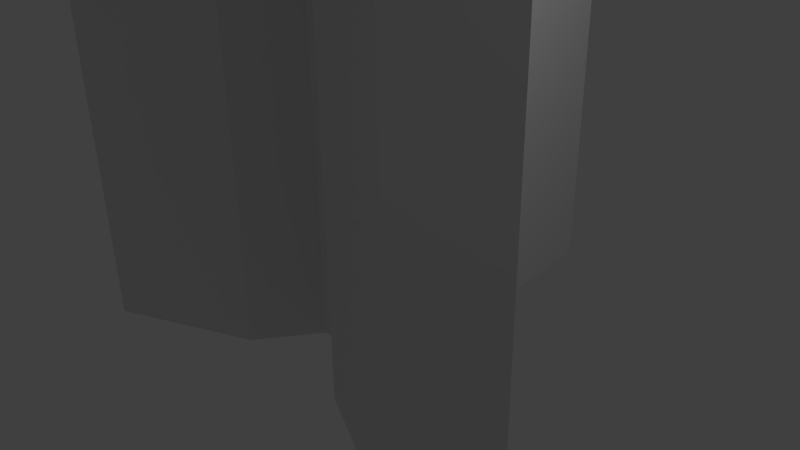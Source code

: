# Source: Tour.blend  (saved by Blender 2.61.0; exported with 4.5.12 LTS)
import bpy
from mathutils import Matrix  # noqa: F401  (used for matrix-valued properties, if any)

bpy.ops.wm.read_factory_settings(use_empty=True)
scene = bpy.context.scene
scene.name = 'Scene'

# ---- collections
col_collection_1 = bpy.data.collections.new('Collection 1'); scene.collection.children.link(col_collection_1)

# ---- materials (node trees are filled in below, after node groups)
mat_material = bpy.data.materials.new('Material')
mat_material.alpha_threshold = 0.0
mat_material.use_transparent_shadow = False
mat_material.roughness = 0.5
mat_material.line_color = (0.0, 0.0, 0.0, 1.0)

# ---- material node trees

# ---- world
world_world = bpy.data.worlds.new('World'); scene.world = world_world
world_world.color = (0.05088, 0.05088, 0.05088)
world_world.use_sun_shadow = False
world_world.sun_shadow_jitter_overblur = 0.0
world_world.cycles.sampling_method = 'MANUAL'
world_world.cycles.sample_map_resolution = 256

# ---- cameras
cam_camera = bpy.data.cameras.new('Camera')
cam_camera.clip_end = 100.0
cam_camera.lens = 35.0
cam_camera.sensor_width = 32.0
cam_camera.sensor_height = 18.0
cam_camera.ortho_scale = 7.314
cam_camera.dof.focus_distance = 0.0
cam_camera.dof.aperture_fstop = 128.0

# ---- lights
light_lamp = bpy.data.lights.new('Lamp', 'POINT')
light_lamp.transmission_factor = 0.0
light_lamp.cutoff_distance = 30.0
light_lamp.energy = 100.0
light_lamp.shadow_buffer_clip_start = 1.001
light_lamp.shadow_soft_size = 1.0
light_lamp.shadow_maximum_resolution = 0.006
light_lamp.use_absolute_resolution = True
light_lamp.cycles.use_multiple_importance_sampling = False

# ---- meshes
me_cube_001 = bpy.data.meshes.new('Cube.001')
me_cube_001.from_pydata([(2.687, -2.243, -1.066), (0.8651, -1.399, -1.066), (1.656, -0.02873, -1.066), (3.298, -1.185, -1.066), (2.687, -2.243, 19.61), (0.8651, -1.399, 19.61), (1.656, -0.02873, 19.61), (3.298, -1.185, 19.61), (0.6844, 0.03632, -1.066), (0.6844, 0.03632, 19.61), (0.3229, -0.5898, -1.066), (0.3229, -0.5898, 19.61), (0.6192, 0.1404, 19.61), (0.6192, 0.1404, -1.066), (0.202, -0.5822, -1.066), (0.202, -0.5822, 19.61), (0.6199, 3.454, -1.066), (0.7997, 1.454, -1.066), (-0.7821, 1.454, -1.066), (-0.6022, 3.454, -1.066), (0.6199, 3.454, 19.61), (0.7997, 1.454, 19.61), (-0.7821, 1.454, 19.61), (-0.6022, 3.454, 19.61), (-0.3526, 0.5804, -1.066), (-0.3526, 0.5804, 19.61), (0.3703, 0.5804, -1.066), (0.3703, 0.5804, 19.61), (-0.4071, 0.4727, 19.61), (-0.4071, 0.4727, -1.066), (0.4273, 0.4727, -1.066), (0.4273, 0.4727, 19.61), (-3.307, -1.211, -1.066), (-1.665, -0.05554, -1.066), (-0.8736, -1.425, -1.066), (-2.696, -2.27, -1.066), (-3.307, -1.211, 19.61), (-1.665, -0.05554, 19.61), (-0.8736, -1.425, 19.61), (-2.696, -2.27, 19.61), (-0.3315, -0.6166, -1.066), (-0.3315, -0.6166, 19.61), (-0.693, 0.009505, -1.066), (-0.693, 0.009505, 19.61), (-0.2118, -0.6129, 19.61), (-0.2118, -0.6129, -1.066), (-0.629, 0.1097, -1.066), (-0.629, 0.1097, 19.61)], [], [(0, 1, 2, 3), (4, 7, 6, 5), (0, 4, 5, 1), (2, 6, 7, 3), (4, 0, 3, 7), (6, 2, 8, 9), (1, 5, 11, 10), (5, 6, 9, 11), (2, 1, 10, 8), (8, 10, 14, 13), (10, 11, 15, 14), (9, 8, 13, 12), (16, 17, 18, 19), (20, 23, 22, 21), (16, 20, 21, 17), (18, 22, 23, 19), (20, 16, 19, 23), (22, 18, 24, 25), (17, 21, 27, 26), (21, 22, 25, 27), (18, 17, 26, 24), (24, 26, 30, 29), (27, 25, 28, 31), (26, 27, 31, 30), (25, 24, 29, 28), (32, 33, 34, 35), (36, 39, 38, 37), (32, 36, 37, 33), (34, 38, 39, 35), (36, 32, 35, 39), (38, 34, 40, 41), (33, 37, 43, 42), (37, 38, 41, 43), (34, 33, 42, 40), (40, 42, 46, 45), (43, 41, 44, 47), (42, 43, 47, 46), (41, 40, 45, 44), (14, 15, 44, 45), (28, 29, 46, 47), (12, 13, 30, 31), (15, 31, 28, 44), (12, 31, 15), (28, 47, 44), (14, 45, 29, 30), (29, 45, 46), (13, 14, 30), (9, 12, 15, 11)])
_uv = me_cube_001.uv_layers.new(name='UVMap')
_uv.uv.foreach_set('vector', [0.8556, 0.9385, 0.7705, 0.9461, 0.7705, 0.8789, 0.8556, 0.8865, 0.3058, 0.8866, 0.3058, 0.9386, 0.2207, 0.9462, 0.2207, 0.879, 0.738, 7.601e-08, 0.738, 0.8789, 0.6526, 0.8789, 0.6526, 2.027e-08, 0.8753, 1.571e-07, 0.8753, 0.8789, 0.7899, 0.8789, 0.7899, 8.108e-08, 0.738, 0.8789, 0.738, 7.601e-08, 0.7899, 8.108e-08, 0.7899, 0.8789, 0.8753, 0.8789, 0.8753, 1.571e-07, 0.9167, 1.622e-07, 0.9167, 0.8789, 0.6526, 2.027e-08, 0.6526, 0.8789, 0.6112, 0.8789, 0.6112, 0.0, 0.2207, 0.879, 0.2207, 0.9462, 0.1836, 0.928, 0.1836, 0.8973, 0.7705, 0.8789, 0.7705, 0.9461, 0.7334, 0.9279, 0.7334, 0.8971, 0.9068, 0.921, 0.8802, 0.9363, 0.8759, 0.9335, 0.9067, 0.9157, 0.945, 1.319e-05, 0.9446, 0.8789, 0.9394, 0.8789, 0.9398, 1.076e-05, 0.9733, 0.8789, 0.9733, 2.027e-08, 0.9785, 5.067e-09, 0.9785, 0.8789, 0.6112, 0.9385, 0.5262, 0.9461, 0.5262, 0.8789, 0.6112, 0.8865, 0.1222, 0.8866, 0.1222, 0.9386, 0.03715, 0.9462, 0.03715, 0.879, 0.1271, 4.384e-05, 0.1268, 0.8789, 0.04139, 0.8789, 0.0417, 1.431e-05, 0.2644, 9.135e-05, 0.2641, 0.879, 0.1787, 0.879, 0.179, 6.18e-05, 0.1268, 0.8789, 0.1271, 4.384e-05, 0.179, 6.18e-05, 0.1787, 0.879, 0.2641, 0.879, 0.2644, 9.135e-05, 0.3058, 0.0001057, 0.3055, 0.879, 0.0417, 1.431e-05, 0.04139, 0.8789, 0.0, 0.8789, 0.0003034, 0.0, 0.03715, 0.879, 0.03715, 0.9462, 6.334e-10, 0.928, 0.0, 0.8973, 0.5262, 0.8789, 0.5262, 0.9461, 0.4891, 0.9279, 0.4891, 0.8971, 0.8802, 0.8789, 0.9068, 0.8943, 0.9067, 0.8994, 0.8759, 0.8817, 0.4792, 0.921, 0.4526, 0.9363, 0.4483, 0.9335, 0.479, 0.9158, 1.0, 4.561e-08, 1.0, 0.8789, 0.9948, 0.8789, 0.9948, 0.0, 0.945, 0.8789, 0.945, 5.067e-09, 0.9501, 0.0, 0.9501, 0.8789, 0.6112, 0.8865, 0.6962, 0.8789, 0.6962, 0.9461, 0.6112, 0.9385, 0.3058, 0.9385, 0.3058, 0.8865, 0.3908, 0.8789, 0.3908, 0.9461, 0.4325, 5.574e-08, 0.4325, 0.8789, 0.3472, 0.8789, 0.3472, 5.574e-08, 0.5698, 2.027e-08, 0.5698, 0.8789, 0.4845, 0.8789, 0.4845, 2.027e-08, 0.4325, 0.8789, 0.4325, 5.574e-08, 0.4845, 2.027e-08, 0.4845, 0.8789, 0.5698, 0.8789, 0.5698, 2.027e-08, 0.6112, 0.0, 0.6112, 0.8789, 0.3472, 5.574e-08, 0.3472, 0.8789, 0.3058, 0.8789, 0.3058, 6.081e-08, 0.3908, 0.9461, 0.3908, 0.8789, 0.4279, 0.8971, 0.4279, 0.9279, 0.6962, 0.9461, 0.6962, 0.8789, 0.7334, 0.8971, 0.7334, 0.9279, 0.8556, 0.9234, 0.8556, 0.8927, 0.86, 0.8903, 0.86, 0.9258, 0.4279, 0.9225, 0.4279, 0.8918, 0.4324, 0.8894, 0.4324, 0.9249, 0.9733, 4.561e-08, 0.9733, 0.8789, 0.9682, 0.8789, 0.9682, 0.0, 0.9167, 0.8789, 0.9171, 0.0, 0.9222, 2.422e-06, 0.9218, 0.8789, 0.9398, 1.076e-05, 0.9394, 0.8789, 0.9218, 0.8789, 0.9222, 2.422e-06, 0.9501, 0.8789, 0.9501, 0.0, 0.9682, 0.0, 0.9682, 0.8789, 0.9785, 0.8789, 0.9785, 5.067e-09, 0.9948, 0.0, 0.9948, 0.8789, 0.4483, 0.8817, 0.479, 0.9158, 0.4483, 0.9335, 0.4324, 0.8894, 0.479, 0.8995, 0.479, 0.9158, 0.4483, 0.8817, 0.4483, 0.9335, 0.4324, 0.9249, 0.4324, 0.8894, 0.8759, 0.9335, 0.86, 0.9258, 0.8759, 0.8817, 0.9067, 0.8994, 0.8759, 0.8817, 0.86, 0.9258, 0.86, 0.8903, 0.9067, 0.9157, 0.8759, 0.9335, 0.9067, 0.8994, 0.4792, 0.8943, 0.479, 0.8995, 0.4483, 0.8817, 0.4526, 0.8789])
me_cube_001.materials.append(mat_material)
me_cube_001.use_remesh_preserve_volume = False
me_cube_001.use_remesh_preserve_attributes = False
me_cube_001.use_mirror_vertex_groups = False
me_cube_001.update()

# ---- objects
ob_cube_001 = bpy.data.objects.new('Cube.001', me_cube_001)
ob_lamp = bpy.data.objects.new('Lamp', light_lamp)
ob_camera = bpy.data.objects.new('Camera', cam_camera)

# ---- transforms, parenting, visibility, modifiers, constraints
ob_cube_001.location = (-1.554e-05, 7.1e-05, 0.0)
ob_cube_001.rotation_euler = (0.0, 0.0, -2.094)
ob_cube_001.lock_rotations_4d = False
ob_cube_001.empty_display_type = 'ARROWS'
ob_cube_001.lineart.crease_threshold = 0.0
ob_lamp.location = (4.076, 1.005, 5.904)
ob_lamp.rotation_euler = (0.6503, 0.05522, 1.866)
ob_lamp.lock_rotations_4d = False
ob_lamp.empty_display_type = 'ARROWS'
ob_lamp.color = (0.0, 0.0, 0.0, 0.0)
ob_lamp.lineart.crease_threshold = 0.0
ob_camera.location = (7.481, -6.508, 5.344)
ob_camera.rotation_euler = (1.109, 0.01082, 0.8149)
ob_camera.lock_rotations_4d = False
ob_camera.empty_display_type = 'ARROWS'
ob_camera.color = (0.0, 0.0, 0.0, 0.0)
ob_camera.display_type = 'WIRE'
ob_camera.lineart.crease_threshold = 0.0

# ---- collection membership
col_collection_1.objects.link(ob_cube_001)
col_collection_1.objects.link(ob_lamp)
col_collection_1.objects.link(ob_camera)

# ---- scene / render settings (as saved in the file)
scene.camera = ob_camera
scene.frame_start = 1; scene.frame_end = 250; scene.frame_set(1)
scene.render.engine = 'BLENDER_EEVEE_NEXT'
scene.render.image_settings.color_mode = 'RGB'
scene.render.image_settings.compression = 90
scene.render.resolution_percentage = 50
scene.render.dither_intensity = 0.0
scene.render.bake_margin = 2
scene.render.bake_bias = 0.0
scene.cycles.use_denoising = False
scene.cycles.samples = 10
scene.cycles.sampling_pattern = 'TABULATED_SOBOL'
scene.cycles.light_sampling_threshold = 0.0
scene.cycles.use_adaptive_sampling = False
scene.cycles.use_light_tree = False
scene.cycles.blur_glossy = 0.0
scene.cycles.volume_bounces = 1
scene.cycles.pixel_filter_type = 'GAUSSIAN'
scene.cycles.sample_clamp_indirect = 0.0
scene.view_settings.view_transform = 'Standard'
bpy.context.view_layer.update()
